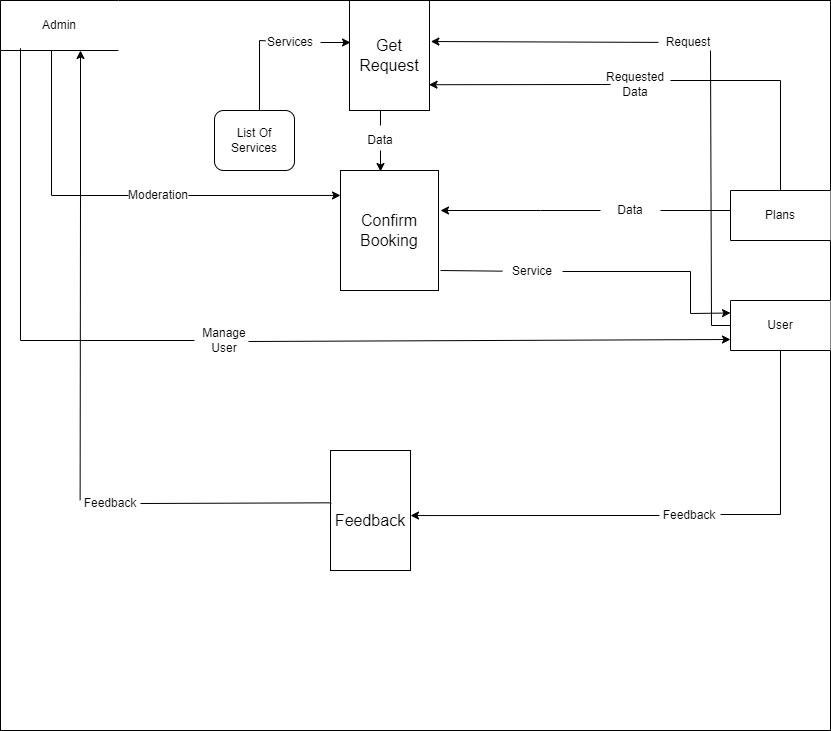

The diagram above was exported from draw.io. Its source (the exported page's mxGraphModel, read from the mxfile embedded in the PNG):
<mxGraphModel dx="1400" dy="743" grid="1" gridSize="10" guides="1" tooltips="1" connect="1" arrows="1" fold="1" page="1" pageScale="1" pageWidth="827" pageHeight="1169" math="0" shadow="0">
  <root>
    <mxCell id="0" />
    <mxCell id="1" parent="0" />
    <mxCell id="OfJ5hrNa5HKugFX1AKtd-1" value="" style="rounded=0;whiteSpace=wrap;html=1;strokeColor=default;align=center;verticalAlign=middle;fontFamily=Helvetica;fontSize=12;fontColor=default;fillColor=default;" parent="1" vertex="1">
      <mxGeometry x="160" width="830" height="730" as="geometry" />
    </mxCell>
    <mxCell id="OfJ5hrNa5HKugFX1AKtd-2" value="Plans" style="html=1;dashed=0;whiteSpace=wrap;shape=partialRectangle;right=0;rounded=0;strokeColor=default;align=center;verticalAlign=middle;fontFamily=Helvetica;fontSize=12;fontColor=default;fillColor=default;direction=east;" parent="1" vertex="1">
      <mxGeometry x="890" y="190" width="100" height="50" as="geometry" />
    </mxCell>
    <mxCell id="OfJ5hrNa5HKugFX1AKtd-3" value="Admin" style="html=1;dashed=0;whiteSpace=wrap;shape=partialRectangle;right=0;rounded=0;strokeColor=default;align=center;verticalAlign=middle;fontFamily=Helvetica;fontSize=12;fontColor=default;fillColor=default;direction=east;" parent="1" vertex="1">
      <mxGeometry x="160" width="118" height="50" as="geometry" />
    </mxCell>
    <mxCell id="OfJ5hrNa5HKugFX1AKtd-4" value="&lt;font style=&quot;font-size: 16px;&quot;&gt;Confirm Booking&lt;/font&gt;" style="rounded=0;whiteSpace=wrap;html=1;strokeColor=default;align=center;verticalAlign=middle;fontFamily=Helvetica;fontSize=12;fontColor=default;fillColor=default;" parent="1" vertex="1">
      <mxGeometry x="500" y="170" width="98" height="120" as="geometry" />
    </mxCell>
    <mxCell id="OfJ5hrNa5HKugFX1AKtd-5" value="" style="endArrow=none;html=1;rounded=0;fontFamily=Helvetica;fontSize=12;fontColor=default;exitX=0.25;exitY=1;exitDx=0;exitDy=0;entryX=0;entryY=0.5;entryDx=0;entryDy=0;" parent="1" target="OfJ5hrNa5HKugFX1AKtd-7" edge="1">
      <mxGeometry width="50" height="50" relative="1" as="geometry">
        <mxPoint x="211.00000000000023" y="50" as="sourcePoint" />
        <mxPoint x="210" y="500" as="targetPoint" />
        <Array as="points">
          <mxPoint x="211" y="195" />
        </Array>
      </mxGeometry>
    </mxCell>
    <mxCell id="OfJ5hrNa5HKugFX1AKtd-6" value="" style="endArrow=none;html=1;rounded=0;fontFamily=Helvetica;fontSize=12;fontColor=default;exitX=0.13;exitY=1.01;exitDx=0;exitDy=0;exitPerimeter=0;entryX=0;entryY=0.5;entryDx=0;entryDy=0;" parent="1" edge="1" target="OfJ5hrNa5HKugFX1AKtd-8">
      <mxGeometry width="50" height="50" relative="1" as="geometry">
        <mxPoint x="180.00000000000023" y="47.75" as="sourcePoint" />
        <mxPoint x="259" y="232.25" as="targetPoint" />
        <Array as="points">
          <mxPoint x="180" y="340" />
        </Array>
      </mxGeometry>
    </mxCell>
    <mxCell id="OfJ5hrNa5HKugFX1AKtd-7" value="Moderation" style="text;html=1;strokeColor=none;fillColor=none;align=center;verticalAlign=middle;whiteSpace=wrap;rounded=0;fontSize=12;fontFamily=Helvetica;fontColor=default;" parent="1" vertex="1">
      <mxGeometry x="288" y="180" width="60" height="30" as="geometry" />
    </mxCell>
    <mxCell id="OfJ5hrNa5HKugFX1AKtd-8" value="Manage User" style="text;html=1;strokeColor=none;fillColor=none;align=center;verticalAlign=middle;whiteSpace=wrap;rounded=0;fontSize=12;fontFamily=Helvetica;fontColor=default;" parent="1" vertex="1">
      <mxGeometry x="354" y="325" width="60" height="30" as="geometry" />
    </mxCell>
    <mxCell id="OfJ5hrNa5HKugFX1AKtd-9" value="" style="endArrow=classic;html=1;rounded=0;fontFamily=Helvetica;fontSize=12;fontColor=default;entryX=0;entryY=0.5;entryDx=0;entryDy=0;exitX=1;exitY=0.5;exitDx=0;exitDy=0;" parent="1" edge="1">
      <mxGeometry width="50" height="50" relative="1" as="geometry">
        <mxPoint x="408" y="341" as="sourcePoint" />
        <mxPoint x="890" y="339" as="targetPoint" />
      </mxGeometry>
    </mxCell>
    <mxCell id="OfJ5hrNa5HKugFX1AKtd-12" value="&lt;font style=&quot;font-size: 12px;&quot;&gt;List Of Services&lt;/font&gt;" style="rounded=1;whiteSpace=wrap;html=1;" parent="1" vertex="1">
      <mxGeometry x="374" y="110" width="80" height="60" as="geometry" />
    </mxCell>
    <mxCell id="OfJ5hrNa5HKugFX1AKtd-14" value="" style="endArrow=none;html=1;rounded=0;" parent="1" edge="1">
      <mxGeometry width="50" height="50" relative="1" as="geometry">
        <mxPoint x="830" y="80" as="sourcePoint" />
        <mxPoint x="940" y="190" as="targetPoint" />
        <Array as="points">
          <mxPoint x="940" y="80" />
        </Array>
      </mxGeometry>
    </mxCell>
    <mxCell id="OfJ5hrNa5HKugFX1AKtd-17" value="&lt;font style=&quot;font-size: 16px;&quot;&gt;&lt;br&gt;Feedback&lt;/font&gt;" style="rounded=0;whiteSpace=wrap;html=1;" parent="1" vertex="1">
      <mxGeometry x="490" y="450" width="80" height="120" as="geometry" />
    </mxCell>
    <mxCell id="OfJ5hrNa5HKugFX1AKtd-18" value="User" style="html=1;dashed=0;whiteSpace=wrap;shape=partialRectangle;right=0;rounded=0;strokeColor=default;align=center;verticalAlign=middle;fontFamily=Helvetica;fontSize=12;fontColor=default;fillColor=default;direction=east;" parent="1" vertex="1">
      <mxGeometry x="890" y="300" width="100" height="50" as="geometry" />
    </mxCell>
    <mxCell id="OfJ5hrNa5HKugFX1AKtd-19" value="Data" style="text;html=1;strokeColor=none;fillColor=none;align=center;verticalAlign=middle;whiteSpace=wrap;rounded=0;" parent="1" vertex="1">
      <mxGeometry x="760" y="195" width="60" height="30" as="geometry" />
    </mxCell>
    <mxCell id="OfJ5hrNa5HKugFX1AKtd-20" value="" style="endArrow=none;html=1;rounded=0;entryX=0.5;entryY=1;entryDx=0;entryDy=0;" parent="1" edge="1" target="OfJ5hrNa5HKugFX1AKtd-18">
      <mxGeometry width="50" height="50" relative="1" as="geometry">
        <mxPoint x="880" y="514" as="sourcePoint" />
        <mxPoint x="570.0000000000001" y="514.33" as="targetPoint" />
        <Array as="points">
          <mxPoint x="940" y="514" />
        </Array>
      </mxGeometry>
    </mxCell>
    <mxCell id="OfJ5hrNa5HKugFX1AKtd-21" value="" style="endArrow=classic;html=1;rounded=0;" parent="1" edge="1">
      <mxGeometry width="50" height="50" relative="1" as="geometry">
        <mxPoint x="760" y="210" as="sourcePoint" />
        <mxPoint x="600" y="210" as="targetPoint" />
        <Array as="points">
          <mxPoint x="700" y="210" />
        </Array>
      </mxGeometry>
    </mxCell>
    <mxCell id="OfJ5hrNa5HKugFX1AKtd-22" value="" style="endArrow=none;html=1;rounded=0;" parent="1" source="OfJ5hrNa5HKugFX1AKtd-19" edge="1">
      <mxGeometry width="50" height="50" relative="1" as="geometry">
        <mxPoint x="840" y="260" as="sourcePoint" />
        <mxPoint x="890" y="210" as="targetPoint" />
      </mxGeometry>
    </mxCell>
    <mxCell id="OfJ5hrNa5HKugFX1AKtd-24" value="&lt;font style=&quot;font-size: 16px;&quot;&gt;Get Request&lt;/font&gt;" style="rounded=0;whiteSpace=wrap;html=1;strokeColor=default;align=center;verticalAlign=middle;fontFamily=Helvetica;fontSize=12;fontColor=default;fillColor=default;" parent="1" vertex="1">
      <mxGeometry x="509" width="80" height="110" as="geometry" />
    </mxCell>
    <mxCell id="OfJ5hrNa5HKugFX1AKtd-29" value="Feedback" style="text;html=1;strokeColor=none;fillColor=none;align=center;verticalAlign=middle;whiteSpace=wrap;rounded=0;" parent="1" vertex="1">
      <mxGeometry x="819" y="500" width="60" height="30" as="geometry" />
    </mxCell>
    <mxCell id="OfJ5hrNa5HKugFX1AKtd-31" value="" style="endArrow=classic;html=1;rounded=0;exitX=0.377;exitY=-0.01;exitDx=0;exitDy=0;exitPerimeter=0;" parent="1" edge="1">
      <mxGeometry width="50" height="50" relative="1" as="geometry">
        <mxPoint x="239.62000000000012" y="499.6999999999998" as="sourcePoint" />
        <mxPoint x="240" y="50" as="targetPoint" />
        <Array as="points">
          <mxPoint x="240" y="195" />
        </Array>
      </mxGeometry>
    </mxCell>
    <mxCell id="OfJ5hrNa5HKugFX1AKtd-33" value="Requested&lt;br&gt;Data" style="text;html=1;strokeColor=none;fillColor=none;align=center;verticalAlign=middle;whiteSpace=wrap;rounded=0;" parent="1" vertex="1">
      <mxGeometry x="765" y="69" width="60" height="30" as="geometry" />
    </mxCell>
    <mxCell id="OfJ5hrNa5HKugFX1AKtd-34" value="" style="endArrow=classic;html=1;rounded=0;entryX=0.994;entryY=0.402;entryDx=0;entryDy=0;entryPerimeter=0;" parent="1" edge="1">
      <mxGeometry width="50" height="50" relative="1" as="geometry">
        <mxPoint x="770" y="84" as="sourcePoint" />
        <mxPoint x="588.52" y="84.22000000000003" as="targetPoint" />
      </mxGeometry>
    </mxCell>
    <mxCell id="OfJ5hrNa5HKugFX1AKtd-35" value="" style="endArrow=none;html=1;rounded=0;entryX=0.5;entryY=0;entryDx=0;entryDy=0;" parent="1" edge="1">
      <mxGeometry width="50" height="50" relative="1" as="geometry">
        <mxPoint x="425" y="40.33333333333337" as="sourcePoint" />
        <mxPoint x="419" y="110" as="targetPoint" />
        <Array as="points">
          <mxPoint x="419" y="40" />
        </Array>
      </mxGeometry>
    </mxCell>
    <mxCell id="tm82Hy8NWwv6l_1HTyW_-4" value="Services" style="text;html=1;strokeColor=none;fillColor=none;align=center;verticalAlign=middle;whiteSpace=wrap;rounded=0;" vertex="1" parent="1">
      <mxGeometry x="420" y="27" width="60" height="30" as="geometry" />
    </mxCell>
    <mxCell id="tm82Hy8NWwv6l_1HTyW_-5" value="" style="endArrow=classic;html=1;rounded=0;exitX=1;exitY=0.5;exitDx=0;exitDy=0;" edge="1" parent="1" source="tm82Hy8NWwv6l_1HTyW_-4">
      <mxGeometry width="50" height="50" relative="1" as="geometry">
        <mxPoint x="460" y="90" as="sourcePoint" />
        <mxPoint x="510" y="42" as="targetPoint" />
      </mxGeometry>
    </mxCell>
    <mxCell id="tm82Hy8NWwv6l_1HTyW_-7" value="" style="endArrow=classic;html=1;rounded=0;exitX=1;exitY=0.5;exitDx=0;exitDy=0;entryX=0;entryY=0.208;entryDx=0;entryDy=0;entryPerimeter=0;" edge="1" parent="1" source="OfJ5hrNa5HKugFX1AKtd-7" target="OfJ5hrNa5HKugFX1AKtd-4">
      <mxGeometry width="50" height="50" relative="1" as="geometry">
        <mxPoint x="450" y="240" as="sourcePoint" />
        <mxPoint x="500" y="190" as="targetPoint" />
      </mxGeometry>
    </mxCell>
    <mxCell id="tm82Hy8NWwv6l_1HTyW_-9" value="Feedback" style="text;html=1;strokeColor=none;fillColor=none;align=center;verticalAlign=middle;whiteSpace=wrap;rounded=0;" vertex="1" parent="1">
      <mxGeometry x="240" y="488" width="60" height="30" as="geometry" />
    </mxCell>
    <mxCell id="tm82Hy8NWwv6l_1HTyW_-11" value="" style="endArrow=classic;html=1;rounded=0;entryX=1;entryY=0.542;entryDx=0;entryDy=0;entryPerimeter=0;" edge="1" parent="1" source="OfJ5hrNa5HKugFX1AKtd-29" target="OfJ5hrNa5HKugFX1AKtd-17">
      <mxGeometry width="50" height="50" relative="1" as="geometry">
        <mxPoint x="550" y="570" as="sourcePoint" />
        <mxPoint x="570" y="510" as="targetPoint" />
      </mxGeometry>
    </mxCell>
    <mxCell id="tm82Hy8NWwv6l_1HTyW_-13" value="" style="endArrow=none;html=1;rounded=0;exitX=1;exitY=0.5;exitDx=0;exitDy=0;entryX=0.01;entryY=0.436;entryDx=0;entryDy=0;entryPerimeter=0;" edge="1" parent="1" source="tm82Hy8NWwv6l_1HTyW_-9" target="OfJ5hrNa5HKugFX1AKtd-17">
      <mxGeometry width="50" height="50" relative="1" as="geometry">
        <mxPoint x="440" y="550" as="sourcePoint" />
        <mxPoint x="490" y="500" as="targetPoint" />
      </mxGeometry>
    </mxCell>
    <mxCell id="tm82Hy8NWwv6l_1HTyW_-14" value="Data" style="text;html=1;strokeColor=none;fillColor=none;align=center;verticalAlign=middle;whiteSpace=wrap;rounded=0;" vertex="1" parent="1">
      <mxGeometry x="510" y="125" width="60" height="30" as="geometry" />
    </mxCell>
    <mxCell id="tm82Hy8NWwv6l_1HTyW_-15" value="" style="endArrow=none;html=1;rounded=0;exitX=0.5;exitY=0;exitDx=0;exitDy=0;" edge="1" parent="1" source="tm82Hy8NWwv6l_1HTyW_-14">
      <mxGeometry width="50" height="50" relative="1" as="geometry">
        <mxPoint x="490" y="160" as="sourcePoint" />
        <mxPoint x="540" y="110" as="targetPoint" />
      </mxGeometry>
    </mxCell>
    <mxCell id="tm82Hy8NWwv6l_1HTyW_-16" value="" style="endArrow=classic;html=1;rounded=0;" edge="1" parent="1">
      <mxGeometry width="50" height="50" relative="1" as="geometry">
        <mxPoint x="540" y="150" as="sourcePoint" />
        <mxPoint x="540" y="171" as="targetPoint" />
      </mxGeometry>
    </mxCell>
    <mxCell id="tm82Hy8NWwv6l_1HTyW_-19" value="" style="endArrow=none;html=1;rounded=0;" edge="1" parent="1" target="tm82Hy8NWwv6l_1HTyW_-20">
      <mxGeometry width="50" height="50" relative="1" as="geometry">
        <mxPoint x="600" y="270" as="sourcePoint" />
        <mxPoint x="650" y="220" as="targetPoint" />
      </mxGeometry>
    </mxCell>
    <mxCell id="tm82Hy8NWwv6l_1HTyW_-20" value="Service" style="text;html=1;strokeColor=none;fillColor=none;align=center;verticalAlign=middle;whiteSpace=wrap;rounded=0;" vertex="1" parent="1">
      <mxGeometry x="662" y="256" width="60" height="30" as="geometry" />
    </mxCell>
    <mxCell id="tm82Hy8NWwv6l_1HTyW_-21" value="" style="endArrow=classic;html=1;rounded=0;exitX=1;exitY=0.5;exitDx=0;exitDy=0;entryX=0;entryY=0.25;entryDx=0;entryDy=0;" edge="1" parent="1" source="tm82Hy8NWwv6l_1HTyW_-20" target="OfJ5hrNa5HKugFX1AKtd-18">
      <mxGeometry width="50" height="50" relative="1" as="geometry">
        <mxPoint x="730" y="270" as="sourcePoint" />
        <mxPoint x="780" y="220" as="targetPoint" />
        <Array as="points">
          <mxPoint x="850" y="271" />
          <mxPoint x="850" y="313" />
        </Array>
      </mxGeometry>
    </mxCell>
    <mxCell id="tm82Hy8NWwv6l_1HTyW_-22" value="" style="endArrow=none;html=1;rounded=0;entryX=0;entryY=0.5;entryDx=0;entryDy=0;" edge="1" parent="1" target="OfJ5hrNa5HKugFX1AKtd-18">
      <mxGeometry width="50" height="50" relative="1" as="geometry">
        <mxPoint x="870" y="50" as="sourcePoint" />
        <mxPoint x="860" y="320" as="targetPoint" />
        <Array as="points">
          <mxPoint x="871" y="325" />
        </Array>
      </mxGeometry>
    </mxCell>
    <mxCell id="tm82Hy8NWwv6l_1HTyW_-23" value="Request&lt;br&gt;" style="text;html=1;strokeColor=none;fillColor=none;align=center;verticalAlign=middle;whiteSpace=wrap;rounded=0;" vertex="1" parent="1">
      <mxGeometry x="818" y="27" width="60" height="30" as="geometry" />
    </mxCell>
    <mxCell id="tm82Hy8NWwv6l_1HTyW_-25" value="" style="endArrow=classic;html=1;rounded=0;entryX=1.017;entryY=0.373;entryDx=0;entryDy=0;entryPerimeter=0;" edge="1" parent="1" source="tm82Hy8NWwv6l_1HTyW_-23" target="OfJ5hrNa5HKugFX1AKtd-24">
      <mxGeometry width="50" height="50" relative="1" as="geometry">
        <mxPoint x="540" y="90" as="sourcePoint" />
        <mxPoint x="590" y="50" as="targetPoint" />
      </mxGeometry>
    </mxCell>
  </root>
</mxGraphModel>